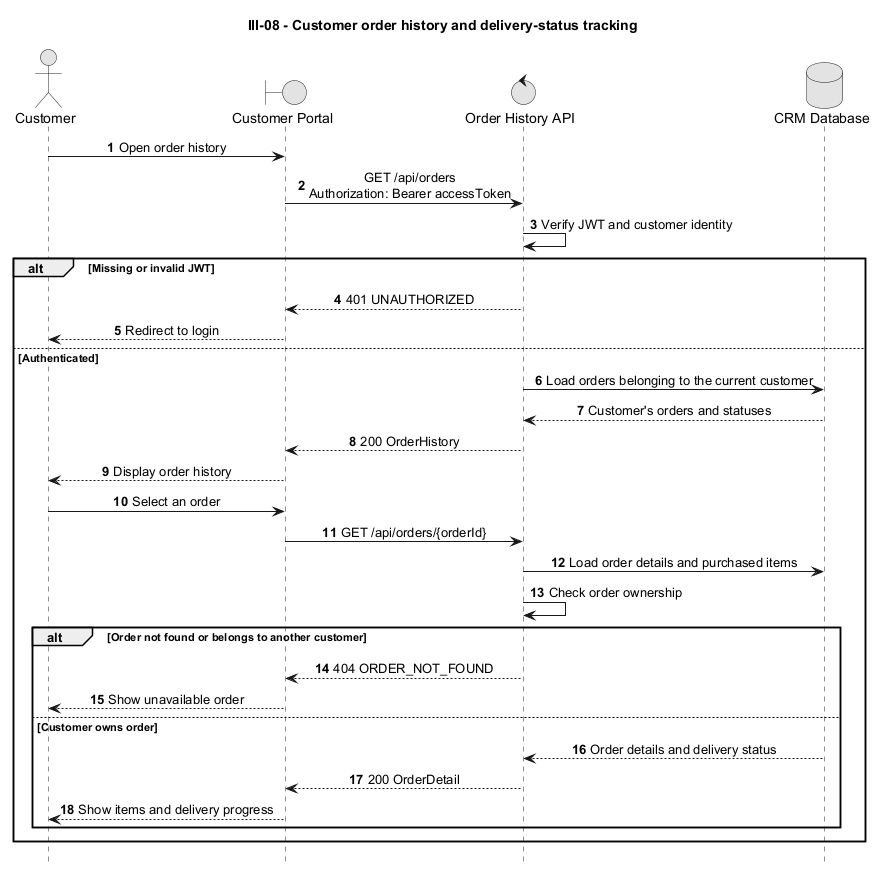

The diagram above was rendered by PlantUML. Its source (embedded in the PNG):
@startuml
title III-08 - Customer order history and delivery-status tracking

autonumber
hide footbox
skinparam monochrome true
skinparam sequenceMessageAlign center
skinparam responseMessageBelowArrow true

actor Customer
boundary "Customer Portal" as Web
control "Order History API" as API
database "CRM Database" as DB

Customer -> Web: Open order history
Web -> API: GET /api/orders\nAuthorization: Bearer accessToken
API -> API: Verify JWT and customer identity

alt Missing or invalid JWT
    API --> Web: 401 UNAUTHORIZED
    Web --> Customer: Redirect to login
else Authenticated
    API -> DB: Load orders belonging to the current customer
    DB --> API: Customer's orders and statuses
    API --> Web: 200 OrderHistory
    Web --> Customer: Display order history

    Customer -> Web: Select an order
    Web -> API: GET /api/orders/{orderId}
    API -> DB: Load order details and purchased items
    API -> API: Check order ownership

    alt Order not found or belongs to another customer
        API --> Web: 404 ORDER_NOT_FOUND
        Web --> Customer: Show unavailable order
    else Customer owns order
        DB --> API: Order details and delivery status
        API --> Web: 200 OrderDetail
        Web --> Customer: Show items and delivery progress
    end
end

@enduml